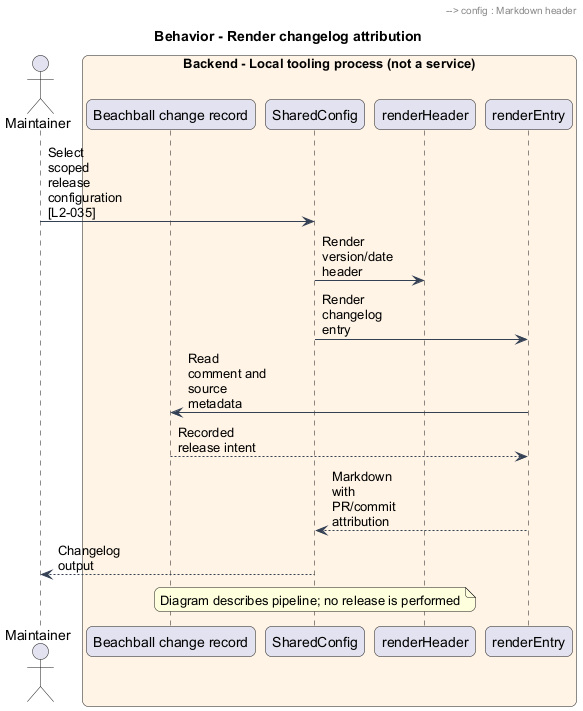

The diagram above was rendered by PlantUML. Its source (embedded in the PNG):
@startuml
skinparam backgroundColor #FFFFFF
skinparam shadowing false
skinparam roundcorner 12
skinparam defaultFontName Arial
skinparam ArrowColor #344054
skinparam rectangle {
 BorderColor #344054
 FontColor #101828
}
skinparam package {
 BorderColor #667085
 FontColor #101828
 BackgroundColor #F9FAFB
}
skinparam maxMessageSize 80
title Behavior - Render changelog attribution
actor "Maintainer" as actor
box "Backend - Local tooling process (not a service)" #FFF4E5
participant "Beachball change record" as change
participant "SharedConfig" as config
participant "renderHeader" as header
participant "renderEntry" as entry
end box
actor -> config : Select scoped release configuration [L2-035]
config -> header : Render version/date header
header --> config : Markdown header
config -> entry : Render changelog entry
entry -> change : Read comment and source metadata
change --> entry : Recorded release intent
entry --> config : Markdown with PR/commit attribution
config --> actor : Changelog output
note over config : Diagram describes pipeline; no release is performed
@enduml